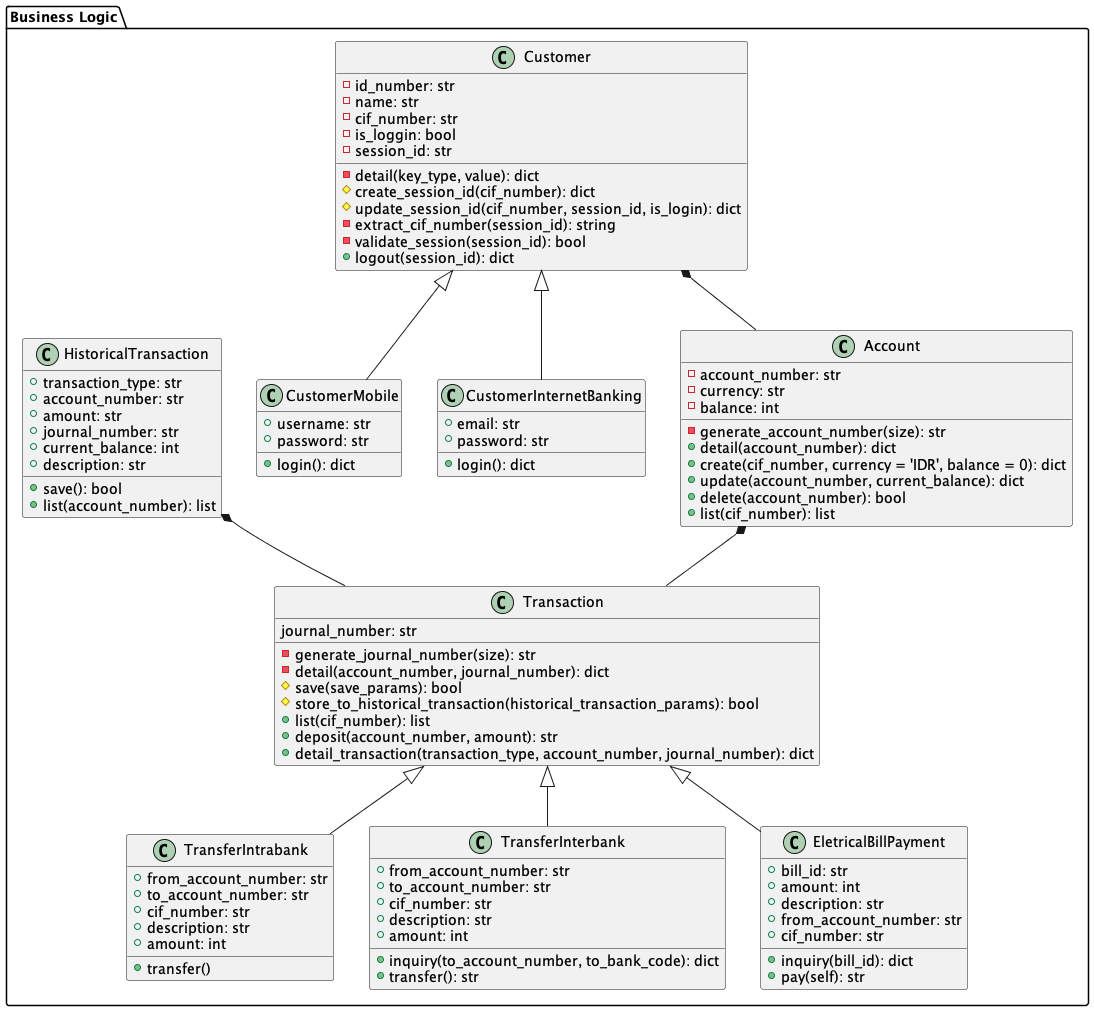

The diagram above was rendered by PlantUML. Its source (embedded in the PNG):
@startuml
package "Business Logic"{
    Customer <|-- CustomerMobile
    Customer <|-- CustomerInternetBanking
    Transaction <|-- TransferIntrabank
    Transaction <|-- TransferInterbank
    Transaction <|-- EletricalBillPayment
    Account *-- Transaction
    HistoricalTransaction *-- Transaction 
    Customer *-- Account
} 

class Customer{
    - id_number: str
    - name: str
    - cif_number: str
    - is_loggin: bool
    - session_id: str

    - detail(key_type, value): dict
    # create_session_id(cif_number): dict
    # update_session_id(cif_number, session_id, is_login): dict
    - extract_cif_number(session_id): string
    - validate_session(session_id): bool
    + logout(session_id): dict
    
}

class CustomerMobile{
    + username: str
    + password: str
    + login(): dict
}

class CustomerInternetBanking{
    + email: str
    + password: str
    + login(): dict
}

class Account{
    - account_number: str
    - currency: str
    - balance: int
    - generate_account_number(size): str
    + detail(account_number): dict
    + create(cif_number, currency = 'IDR', balance = 0): dict
    + update(account_number, current_balance): dict
    + delete(account_number): bool
    + list(cif_number): list
}

class Transaction{
    journal_number: str
    - generate_journal_number(size): str
    - detail(account_number, journal_number): dict
    # save(save_params): bool
    # store_to_historical_transaction(historical_transaction_params): bool
    + list(cif_number): list
    + deposit(account_number, amount): str
    + detail_transaction(transaction_type, account_number, journal_number): dict
}

class TransferIntrabank{
    + from_account_number: str
    + to_account_number: str
    + cif_number: str
    + description: str
    + amount: int
    + transfer()
}

class TransferInterbank{
    + from_account_number: str
    + to_account_number: str
    + cif_number: str
    + description: str
    + amount: int
    + inquiry(to_account_number, to_bank_code): dict
    + transfer(): str
}

class EletricalBillPayment{
    + bill_id: str
    + amount: int
    + description: str
    + from_account_number: str
    + cif_number: str

    + inquiry(bill_id): dict
    + pay(self): str
}

class HistoricalTransaction{
    + transaction_type: str
    + account_number: str
    + amount: str
    + journal_number: str
    + current_balance: int
    + description: str

    + save(): bool
    + list(account_number): list
}
@enduml